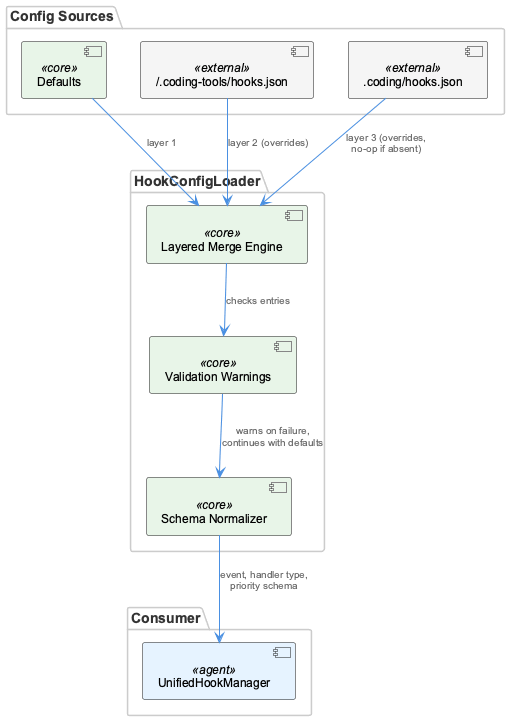

The diagram above was rendered by PlantUML. Its source (embedded in the PNG):
@startuml
!include /Users/Q284340/Agentic/coding/docs/puml/_standard-style.puml

package "Config Sources" {
  component "Defaults" as defaults <<core>>
  component "~/.coding-tools/hooks.json" as userConfig <<external>>
  component ".coding/hooks.json" as projectConfig <<external>>
}

package "HookConfigLoader" {
  component "Layered Merge Engine" as merge <<core>>
  component "Schema Normalizer" as normalize <<core>>
  component "Validation Warnings" as validate <<core>>
}

package "Consumer" {
  component "UnifiedHookManager" as hookMgr <<agent>>
}

defaults --> merge : "layer 1"
userConfig --> merge : "layer 2 (overrides)"
projectConfig --> merge : "layer 3 (overrides,\nno-op if absent)"

merge --> validate : "checks entries"
validate --> normalize : "warns on failure,\ncontinues with defaults"
normalize --> hookMgr : "event, handler type,\npriority schema"

@enduml